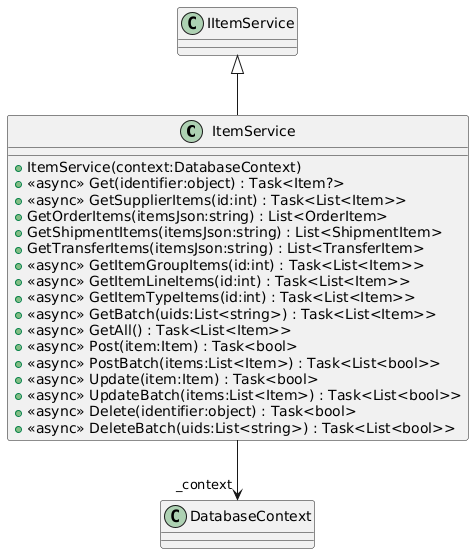

The diagram above was rendered by PlantUML. Its source (embedded in the PNG):
@startuml
class ItemService {
    + ItemService(context:DatabaseContext)
    + <<async>> Get(identifier:object) : Task<Item?>
    + <<async>> GetSupplierItems(id:int) : Task<List<Item>>
    + GetOrderItems(itemsJson:string) : List<OrderItem>
    + GetShipmentItems(itemsJson:string) : List<ShipmentItem>
    + GetTransferItems(itemsJson:string) : List<TransferItem>
    + <<async>> GetItemGroupItems(id:int) : Task<List<Item>>
    + <<async>> GetItemLineItems(id:int) : Task<List<Item>>
    + <<async>> GetItemTypeItems(id:int) : Task<List<Item>>
    + <<async>> GetBatch(uids:List<string>) : Task<List<Item>>
    + <<async>> GetAll() : Task<List<Item>>
    + <<async>> Post(item:Item) : Task<bool>
    + <<async>> PostBatch(items:List<Item>) : Task<List<bool>>
    + <<async>> Update(item:Item) : Task<bool>
    + <<async>> UpdateBatch(items:List<Item>) : Task<List<bool>>
    + <<async>> Delete(identifier:object) : Task<bool>
    + <<async>> DeleteBatch(uids:List<string>) : Task<List<bool>>
}
IItemService <|-- ItemService
ItemService --> "_context" DatabaseContext
@enduml